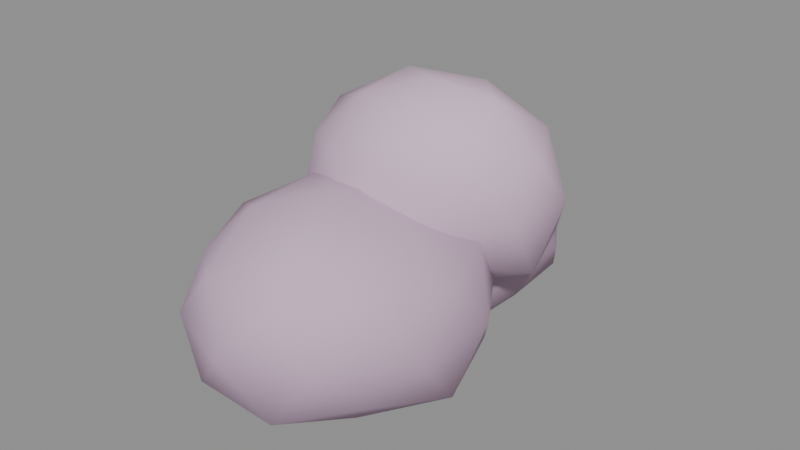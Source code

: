 # Source: shrub_flower.blend  (saved by Blender 5.1.30; exported with 4.5.12 LTS)
import bpy
from mathutils import Matrix  # noqa: F401  (used for matrix-valued properties, if any)

bpy.ops.wm.read_factory_settings(use_empty=True)
scene = bpy.context.scene
scene.name = 'Scene'

# ---- materials (node trees are filled in below, after node groups)
mat_m_shrub_flower = bpy.data.materials.new('M_shrub_flower')

# ---- material node trees
mat_m_shrub_flower.use_nodes = True; mat_m_shrub_flower.node_tree.nodes.clear()
_N = mat_m_shrub_flower.node_tree.nodes; _L = mat_m_shrub_flower.node_tree.links
n0 = _N.new('ShaderNodeBsdfPrincipled'); n0.name = 'Principled BSDF'; n0.location = (-200, 100)
n0.inputs[2].default_value = 0.88
n0.inputs[13].default_value = 0.15
n1 = _N.new('ShaderNodeOutputMaterial'); n1.name = 'Material Output'; n1.location = (200, 100)
n2 = _N.new('ShaderNodeVertexColor'); n2.name = 'Color Attribute'; n2.location = (0, 0)
n2.layer_name = 'Col'
_L.new(n0.outputs[0], n1.inputs[0])
_L.new(n2.outputs[0], n0.inputs[0])
n1.is_active_output = True

# ---- meshes
me_icosphere = bpy.data.meshes.new('Icosphere')
me_icosphere.from_pydata([(0.09584, 0.04805, 0.3005), (0.3702, -0.1436, 0.4825), (-0.02076, -0.2969, 0.4672), (-0.2569, 0.04805, 0.477), (-0.01797, 0.3848, 0.4708), (0.4212, 0.2753, 0.4572), (0.2086, -0.2856, 0.7655), (-0.1845, -0.1478, 0.7581), (-0.2068, 0.2594, 0.7691), (0.2005, 0.3576, 0.7549), (0.4878, 0.04805, 0.7763), (0.09584, 0.04805, 0.9418), (0.0266, -0.1568, 0.3274), (0.2589, -0.06583, 0.3567), (0.2122, -0.2962, 0.4318), (0.4899, 0.04805, 0.423), (0.2835, 0.1791, 0.3171), (-0.1053, 0.04805, 0.3572), (-0.1848, -0.148, 0.4465), (0.02767, 0.2497, 0.3319), (-0.1549, 0.2232, 0.4648), (0.2054, 0.3722, 0.4427), (0.5029, -0.07911, 0.6188), (0.508, 0.1768, 0.6188), (0.09584, -0.3436, 0.6188), (0.332, -0.2644, 0.6188), (-0.2797, -0.06925, 0.6188), (-0.1346, -0.2568, 0.6188), (-0.1477, 0.3704, 0.6188), (-0.2896, 0.1684, 0.6188), (0.3356, 0.3653, 0.6188), (0.09584, 0.4421, 0.6188), (0.3698, -0.1433, 0.787), (-0.008265, -0.26, 0.7862), (-0.264, 0.04805, 0.7976), (-0.011, 0.3641, 0.7906), (0.3848, 0.2498, 0.7962), (0.1626, -0.1495, 0.8998), (0.3294, 0.04805, 0.9226), (-0.07031, -0.068, 0.8859), (-0.08159, 0.172, 0.904), (0.1614, 0.242, 0.8947), (0.1071, -0.3772, 0.09122), (0.4201, -0.6134, 0.2777), (-0.02353, -0.7947, 0.2652), (-0.2714, -0.3772, 0.2806), (-0.02369, 0.04072, 0.265), (0.4448, -0.1225, 0.267), (0.2357, -0.7881, 0.558), (-0.1922, -0.6031, 0.5419), (-0.2047, -0.142, 0.5473), (0.2376, 0.03987, 0.5602), (0.5003, -0.3772, 0.55), (0.1071, -0.3772, 0.7377), (0.02962, -0.6248, 0.1295), (0.3014, -0.5238, 0.1415), (0.2344, -0.7842, 0.2349), (0.5236, -0.3772, 0.2331), (0.3026, -0.2297, 0.1397), (-0.1338, -0.3772, 0.1406), (-0.2265, -0.6289, 0.2349), (0.02798, -0.1244, 0.1236), (-0.2058, -0.1412, 0.2459), (0.2244, -0.002286, 0.2489), (0.5208, -0.5168, 0.4128), (0.5346, -0.233, 0.4128), (0.1071, -0.8455, 0.4128), (0.3684, -0.7507, 0.4128), (-0.3095, -0.5178, 0.4128), (-0.1513, -0.7465, 0.4128), (-0.1612, 0.006207, 0.4128), (-0.293, -0.2423, 0.4128), (0.3797, 0.0123, 0.4128), (0.1071, 0.09484, 0.4128), (0.4148, -0.6094, 0.5769), (-0.01174, -0.757, 0.5787), (-0.2733, -0.3772, 0.5769), (-0.0113, 0.001098, 0.5781), (0.428, -0.1352, 0.5839), (0.1796, -0.609, 0.6778), (0.3381, -0.3772, 0.6737), (-0.08284, -0.5205, 0.678), (-0.08865, -0.2296, 0.6861), (0.1781, -0.1504, 0.6722), (-0.02875, 0.2788, 0.0), (0.2565, 0.03354, 0.1764), (-0.1338, -0.1039, 0.181), (-0.3829, 0.2788, 0.1758), (-0.1399, 0.6835, 0.1738), (0.2671, 0.533, 0.1715), (0.07216, -0.08871, 0.429), (-0.3311, 0.01882, 0.4465), (-0.3272, 0.5353, 0.4447), (0.08529, 0.694, 0.4448), (0.3261, 0.2788, 0.4395), (-0.02875, 0.2788, 0.6072), (-0.09575, 0.0348, 0.04661), (0.1506, 0.1246, 0.0407), (0.07348, -0.0935, 0.1554), (0.2813, 0.2788, 0.165), (0.1297, 0.415, 0.07176), (-0.2372, 0.2788, 0.05666), (-0.2894, 0.05471, 0.1594), (-0.09419, 0.517, 0.05269), (-0.2911, 0.5043, 0.1584), (0.08094, 0.6782, 0.1443), (0.3335, 0.1395, 0.3075), (0.3412, 0.421, 0.3075), (-0.02875, -0.1574, 0.3075), (0.2001, -0.09395, 0.3075), (-0.3963, 0.1375, 0.3075), (-0.2491, -0.0801, 0.3075), (-0.2483, 0.6362, 0.3075), (-0.4345, 0.4347, 0.3075), (0.1976, 0.6473, 0.3075), (-0.02875, 0.7804, 0.3075), (0.2641, 0.02706, 0.4739), (-0.125, -0.07171, 0.4507), (-0.3863, 0.2788, 0.4719), (-0.1202, 0.6117, 0.4435), (0.2236, 0.4957, 0.4509), (0.03782, 0.03636, 0.5668), (0.1911, 0.2788, 0.5721), (-0.1985, 0.1328, 0.56), (-0.1953, 0.4219, 0.5553), (0.03731, 0.5193, 0.5648)], [], [(0, 13, 12), (1, 13, 15), (0, 12, 17), (0, 17, 19), (0, 19, 16), (1, 15, 22), (2, 14, 24), (3, 18, 26), (4, 20, 28), (5, 21, 30), (1, 22, 25), (2, 24, 27), (3, 26, 29), (4, 28, 31), (5, 30, 23), (6, 32, 37), (7, 33, 39), (8, 34, 40), (9, 35, 41), (10, 36, 38), (38, 41, 11), (38, 36, 41), (36, 9, 41), (41, 40, 11), (41, 35, 40), (35, 8, 40), (40, 39, 11), (40, 34, 39), (34, 7, 39), (39, 37, 11), (39, 33, 37), (33, 6, 37), (37, 38, 11), (37, 32, 38), (32, 10, 38), (23, 36, 10), (23, 30, 36), (30, 9, 36), (31, 35, 9), (31, 28, 35), (28, 8, 35), (29, 34, 8), (29, 26, 34), (26, 7, 34), (27, 33, 7), (27, 24, 33), (24, 6, 33), (25, 32, 6), (25, 22, 32), (22, 10, 32), (30, 31, 9), (30, 21, 31), (21, 4, 31), (28, 29, 8), (28, 20, 29), (20, 3, 29), (26, 27, 7), (26, 18, 27), (18, 2, 27), (24, 25, 6), (24, 14, 25), (14, 1, 25), (22, 23, 10), (22, 15, 23), (15, 5, 23), (16, 21, 5), (16, 19, 21), (19, 4, 21), (19, 20, 4), (19, 17, 20), (17, 3, 20), (17, 18, 3), (17, 12, 18), (12, 2, 18), (15, 16, 5), (15, 13, 16), (13, 0, 16), (12, 14, 2), (12, 13, 14), (13, 1, 14), (42, 55, 54), (43, 55, 57), (42, 54, 59), (42, 59, 61), (42, 61, 58), (43, 57, 64), (44, 56, 66), (45, 60, 68), (46, 62, 70), (47, 63, 72), (43, 64, 67), (44, 66, 69), (45, 68, 71), (46, 70, 73), (47, 72, 65), (48, 74, 79), (49, 75, 81), (50, 76, 82), (51, 77, 83), (52, 78, 80), (80, 83, 53), (80, 78, 83), (78, 51, 83), (83, 82, 53), (83, 77, 82), (77, 50, 82), (82, 81, 53), (82, 76, 81), (76, 49, 81), (81, 79, 53), (81, 75, 79), (75, 48, 79), (79, 80, 53), (79, 74, 80), (74, 52, 80), (65, 78, 52), (65, 72, 78), (72, 51, 78), (73, 77, 51), (73, 70, 77), (70, 50, 77), (71, 76, 50), (71, 68, 76), (68, 49, 76), (69, 75, 49), (69, 66, 75), (66, 48, 75), (67, 74, 48), (67, 64, 74), (64, 52, 74), (72, 73, 51), (72, 63, 73), (63, 46, 73), (70, 71, 50), (70, 62, 71), (62, 45, 71), (68, 69, 49), (68, 60, 69), (60, 44, 69), (66, 67, 48), (66, 56, 67), (56, 43, 67), (64, 65, 52), (64, 57, 65), (57, 47, 65), (58, 63, 47), (58, 61, 63), (61, 46, 63), (61, 62, 46), (61, 59, 62), (59, 45, 62), (59, 60, 45), (59, 54, 60), (54, 44, 60), (57, 58, 47), (57, 55, 58), (55, 42, 58), (54, 56, 44), (54, 55, 56), (55, 43, 56), (84, 97, 96), (85, 97, 99), (84, 96, 101), (84, 101, 103), (84, 103, 100), (85, 99, 106), (86, 98, 108), (87, 102, 110), (88, 104, 112), (89, 105, 114), (85, 106, 109), (86, 108, 111), (87, 110, 113), (88, 112, 115), (89, 114, 107), (90, 116, 121), (91, 117, 123), (92, 118, 124), (93, 119, 125), (94, 120, 122), (122, 125, 95), (122, 120, 125), (120, 93, 125), (125, 124, 95), (125, 119, 124), (119, 92, 124), (124, 123, 95), (124, 118, 123), (118, 91, 123), (123, 121, 95), (123, 117, 121), (117, 90, 121), (121, 122, 95), (121, 116, 122), (116, 94, 122), (107, 120, 94), (107, 114, 120), (114, 93, 120), (115, 119, 93), (115, 112, 119), (112, 92, 119), (113, 118, 92), (113, 110, 118), (110, 91, 118), (111, 117, 91), (111, 108, 117), (108, 90, 117), (109, 116, 90), (109, 106, 116), (106, 94, 116), (114, 115, 93), (114, 105, 115), (105, 88, 115), (112, 113, 92), (112, 104, 113), (104, 87, 113), (110, 111, 91), (110, 102, 111), (102, 86, 111), (108, 109, 90), (108, 98, 109), (98, 85, 109), (106, 107, 94), (106, 99, 107), (99, 89, 107), (100, 105, 89), (100, 103, 105), (103, 88, 105), (103, 104, 88), (103, 101, 104), (101, 87, 104), (101, 102, 87), (101, 96, 102), (96, 86, 102), (99, 100, 89), (99, 97, 100), (97, 84, 100), (96, 98, 86), (96, 97, 98), (97, 85, 98)])
me_icosphere.polygons.foreach_set('use_smooth', [True] * 240)
_uv = me_icosphere.uv_layers.new(name='UVMap')
_uv.uv.foreach_set('vector', [0.1818, 0.0, 0.2273, 0.07873, 0.1364, 0.07873, 0.2727, 0.1575, 0.3182, 0.07873, 0.3636, 0.1575, 0.9091, 0.0, 0.9545, 0.07873, 0.8636, 0.07873, 0.7273, 0.0, 0.7727, 0.07873, 0.6818, 0.07873, 0.5455, 0.0, 0.5909, 0.07873, 0.5, 0.07873, 0.2727, 0.1575, 0.3636, 0.1575, 0.3182, 0.2362, 0.09091, 0.1575, 0.1818, 0.1575, 0.1364, 0.2362, 0.8182, 0.1575, 0.9091, 0.1575, 0.8636, 0.2362, 0.6364, 0.1575, 0.7273, 0.1575, 0.6818, 0.2362, 0.4545, 0.1575, 0.5455, 0.1575, 0.5, 0.2362, 0.2727, 0.1575, 0.3182, 0.2362, 0.2273, 0.2362, 0.09091, 0.1575, 0.1364, 0.2362, 0.04546, 0.2362, 0.8182, 0.1575, 0.8636, 0.2362, 0.7727, 0.2362, 0.6364, 0.1575, 0.6818, 0.2362, 0.5909, 0.2362, 0.4545, 0.1575, 0.5, 0.2362, 0.4091, 0.2362, 0.1818, 0.3149, 0.2727, 0.3149, 0.2273, 0.3937, 0.0, 0.3149, 0.09091, 0.3149, 0.04546, 0.3937, 0.7273, 0.3149, 0.8182, 0.3149, 0.7727, 0.3937, 0.5455, 0.3149, 0.6364, 0.3149, 0.5909, 0.3937, 0.3636, 0.3149, 0.4545, 0.3149, 0.4091, 0.3937, 0.4091, 0.3937, 0.5, 0.3937, 0.4545, 0.4724, 0.4091, 0.3937, 0.4545, 0.3149, 0.5, 0.3937, 0.4545, 0.3149, 0.5455, 0.3149, 0.5, 0.3937, 0.5909, 0.3937, 0.6818, 0.3937, 0.6364, 0.4724, 0.5909, 0.3937, 0.6364, 0.3149, 0.6818, 0.3937, 0.6364, 0.3149, 0.7273, 0.3149, 0.6818, 0.3937, 0.7727, 0.3937, 0.8636, 0.3937, 0.8182, 0.4724, 0.7727, 0.3937, 0.8182, 0.3149, 0.8636, 0.3937, 0.8182, 0.3149, 0.9091, 0.3149, 0.8636, 0.3937, 0.04546, 0.3937, 0.1364, 0.3937, 0.09091, 0.4724, 0.04546, 0.3937, 0.09091, 0.3149, 0.1364, 0.3937, 0.09091, 0.3149, 0.1818, 0.3149, 0.1364, 0.3937, 0.2273, 0.3937, 0.3182, 0.3937, 0.2727, 0.4724, 0.2273, 0.3937, 0.2727, 0.3149, 0.3182, 0.3937, 0.2727, 0.3149, 0.3636, 0.3149, 0.3182, 0.3937, 0.4091, 0.2362, 0.4545, 0.3149, 0.3636, 0.3149, 0.4091, 0.2362, 0.5, 0.2362, 0.4545, 0.3149, 0.5, 0.2362, 0.5455, 0.3149, 0.4545, 0.3149, 0.5909, 0.2362, 0.6364, 0.3149, 0.5455, 0.3149, 0.5909, 0.2362, 0.6818, 0.2362, 0.6364, 0.3149, 0.6818, 0.2362, 0.7273, 0.3149, 0.6364, 0.3149, 0.7727, 0.2362, 0.8182, 0.3149, 0.7273, 0.3149, 0.7727, 0.2362, 0.8636, 0.2362, 0.8182, 0.3149, 0.8636, 0.2362, 0.9091, 0.3149, 0.8182, 0.3149, 0.04546, 0.2362, 0.09091, 0.3149, 0.0, 0.3149, 0.04546, 0.2362, 0.1364, 0.2362, 0.09091, 0.3149, 0.1364, 0.2362, 0.1818, 0.3149, 0.09091, 0.3149, 0.2273, 0.2362, 0.2727, 0.3149, 0.1818, 0.3149, 0.2273, 0.2362, 0.3182, 0.2362, 0.2727, 0.3149, 0.3182, 0.2362, 0.3636, 0.3149, 0.2727, 0.3149, 0.5, 0.2362, 0.5909, 0.2362, 0.5455, 0.3149, 0.5, 0.2362, 0.5455, 0.1575, 0.5909, 0.2362, 0.5455, 0.1575, 0.6364, 0.1575, 0.5909, 0.2362, 0.6818, 0.2362, 0.7727, 0.2362, 0.7273, 0.3149, 0.6818, 0.2362, 0.7273, 0.1575, 0.7727, 0.2362, 0.7273, 0.1575, 0.8182, 0.1575, 0.7727, 0.2362, 0.8636, 0.2362, 0.9545, 0.2362, 0.9091, 0.3149, 0.8636, 0.2362, 0.9091, 0.1575, 0.9545, 0.2362, 0.9091, 0.1575, 1.0, 0.1575, 0.9545, 0.2362, 0.1364, 0.2362, 0.2273, 0.2362, 0.1818, 0.3149, 0.1364, 0.2362, 0.1818, 0.1575, 0.2273, 0.2362, 0.1818, 0.1575, 0.2727, 0.1575, 0.2273, 0.2362, 0.3182, 0.2362, 0.4091, 0.2362, 0.3636, 0.3149, 0.3182, 0.2362, 0.3636, 0.1575, 0.4091, 0.2362, 0.3636, 0.1575, 0.4545, 0.1575, 0.4091, 0.2362, 0.5, 0.07873, 0.5455, 0.1575, 0.4545, 0.1575, 0.5, 0.07873, 0.5909, 0.07873, 0.5455, 0.1575, 0.5909, 0.07873, 0.6364, 0.1575, 0.5455, 0.1575, 0.6818, 0.07873, 0.7273, 0.1575, 0.6364, 0.1575, 0.6818, 0.07873, 0.7727, 0.07873, 0.7273, 0.1575, 0.7727, 0.07873, 0.8182, 0.1575, 0.7273, 0.1575, 0.8636, 0.07873, 0.9091, 0.1575, 0.8182, 0.1575, 0.8636, 0.07873, 0.9545, 0.07873, 0.9091, 0.1575, 0.9545, 0.07873, 1.0, 0.1575, 0.9091, 0.1575, 0.3636, 0.1575, 0.4091, 0.07873, 0.4545, 0.1575, 0.3636, 0.1575, 0.3182, 0.07873, 0.4091, 0.07873, 0.3182, 0.07873, 0.3636, 0.0, 0.4091, 0.07873, 0.1364, 0.07873, 0.1818, 0.1575, 0.09091, 0.1575, 0.1364, 0.07873, 0.2273, 0.07873, 0.1818, 0.1575, 0.2273, 0.07873, 0.2727, 0.1575, 0.1818, 0.1575, 0.1818, 0.0, 0.2273, 0.07873, 0.1364, 0.07873, 0.2727, 0.1575, 0.3182, 0.07873, 0.3636, 0.1575, 0.9091, 0.0, 0.9545, 0.07873, 0.8636, 0.07873, 0.7273, 0.0, 0.7727, 0.07873, 0.6818, 0.07873, 0.5455, 0.0, 0.5909, 0.07873, 0.5, 0.07873, 0.2727, 0.1575, 0.3636, 0.1575, 0.3182, 0.2362, 0.09091, 0.1575, 0.1818, 0.1575, 0.1364, 0.2362, 0.8182, 0.1575, 0.9091, 0.1575, 0.8636, 0.2362, 0.6364, 0.1575, 0.7273, 0.1575, 0.6818, 0.2362, 0.4545, 0.1575, 0.5455, 0.1575, 0.5, 0.2362, 0.2727, 0.1575, 0.3182, 0.2362, 0.2273, 0.2362, 0.09091, 0.1575, 0.1364, 0.2362, 0.04546, 0.2362, 0.8182, 0.1575, 0.8636, 0.2362, 0.7727, 0.2362, 0.6364, 0.1575, 0.6818, 0.2362, 0.5909, 0.2362, 0.4545, 0.1575, 0.5, 0.2362, 0.4091, 0.2362, 0.1818, 0.3149, 0.2727, 0.3149, 0.2273, 0.3937, 0.0, 0.3149, 0.09091, 0.3149, 0.04546, 0.3937, 0.7273, 0.3149, 0.8182, 0.3149, 0.7727, 0.3937, 0.5455, 0.3149, 0.6364, 0.3149, 0.5909, 0.3937, 0.3636, 0.3149, 0.4545, 0.3149, 0.4091, 0.3937, 0.4091, 0.3937, 0.5, 0.3937, 0.4545, 0.4724, 0.4091, 0.3937, 0.4545, 0.3149, 0.5, 0.3937, 0.4545, 0.3149, 0.5455, 0.3149, 0.5, 0.3937, 0.5909, 0.3937, 0.6818, 0.3937, 0.6364, 0.4724, 0.5909, 0.3937, 0.6364, 0.3149, 0.6818, 0.3937, 0.6364, 0.3149, 0.7273, 0.3149, 0.6818, 0.3937, 0.7727, 0.3937, 0.8636, 0.3937, 0.8182, 0.4724, 0.7727, 0.3937, 0.8182, 0.3149, 0.8636, 0.3937, 0.8182, 0.3149, 0.9091, 0.3149, 0.8636, 0.3937, 0.04546, 0.3937, 0.1364, 0.3937, 0.09091, 0.4724, 0.04546, 0.3937, 0.09091, 0.3149, 0.1364, 0.3937, 0.09091, 0.3149, 0.1818, 0.3149, 0.1364, 0.3937, 0.2273, 0.3937, 0.3182, 0.3937, 0.2727, 0.4724, 0.2273, 0.3937, 0.2727, 0.3149, 0.3182, 0.3937, 0.2727, 0.3149, 0.3636, 0.3149, 0.3182, 0.3937, 0.4091, 0.2362, 0.4545, 0.3149, 0.3636, 0.3149, 0.4091, 0.2362, 0.5, 0.2362, 0.4545, 0.3149, 0.5, 0.2362, 0.5455, 0.3149, 0.4545, 0.3149, 0.5909, 0.2362, 0.6364, 0.3149, 0.5455, 0.3149, 0.5909, 0.2362, 0.6818, 0.2362, 0.6364, 0.3149, 0.6818, 0.2362, 0.7273, 0.3149, 0.6364, 0.3149, 0.7727, 0.2362, 0.8182, 0.3149, 0.7273, 0.3149, 0.7727, 0.2362, 0.8636, 0.2362, 0.8182, 0.3149, 0.8636, 0.2362, 0.9091, 0.3149, 0.8182, 0.3149, 0.04546, 0.2362, 0.09091, 0.3149, 0.0, 0.3149, 0.04546, 0.2362, 0.1364, 0.2362, 0.09091, 0.3149, 0.1364, 0.2362, 0.1818, 0.3149, 0.09091, 0.3149, 0.2273, 0.2362, 0.2727, 0.3149, 0.1818, 0.3149, 0.2273, 0.2362, 0.3182, 0.2362, 0.2727, 0.3149, 0.3182, 0.2362, 0.3636, 0.3149, 0.2727, 0.3149, 0.5, 0.2362, 0.5909, 0.2362, 0.5455, 0.3149, 0.5, 0.2362, 0.5455, 0.1575, 0.5909, 0.2362, 0.5455, 0.1575, 0.6364, 0.1575, 0.5909, 0.2362, 0.6818, 0.2362, 0.7727, 0.2362, 0.7273, 0.3149, 0.6818, 0.2362, 0.7273, 0.1575, 0.7727, 0.2362, 0.7273, 0.1575, 0.8182, 0.1575, 0.7727, 0.2362, 0.8636, 0.2362, 0.9545, 0.2362, 0.9091, 0.3149, 0.8636, 0.2362, 0.9091, 0.1575, 0.9545, 0.2362, 0.9091, 0.1575, 1.0, 0.1575, 0.9545, 0.2362, 0.1364, 0.2362, 0.2273, 0.2362, 0.1818, 0.3149, 0.1364, 0.2362, 0.1818, 0.1575, 0.2273, 0.2362, 0.1818, 0.1575, 0.2727, 0.1575, 0.2273, 0.2362, 0.3182, 0.2362, 0.4091, 0.2362, 0.3636, 0.3149, 0.3182, 0.2362, 0.3636, 0.1575, 0.4091, 0.2362, 0.3636, 0.1575, 0.4545, 0.1575, 0.4091, 0.2362, 0.5, 0.07873, 0.5455, 0.1575, 0.4545, 0.1575, 0.5, 0.07873, 0.5909, 0.07873, 0.5455, 0.1575, 0.5909, 0.07873, 0.6364, 0.1575, 0.5455, 0.1575, 0.6818, 0.07873, 0.7273, 0.1575, 0.6364, 0.1575, 0.6818, 0.07873, 0.7727, 0.07873, 0.7273, 0.1575, 0.7727, 0.07873, 0.8182, 0.1575, 0.7273, 0.1575, 0.8636, 0.07873, 0.9091, 0.1575, 0.8182, 0.1575, 0.8636, 0.07873, 0.9545, 0.07873, 0.9091, 0.1575, 0.9545, 0.07873, 1.0, 0.1575, 0.9091, 0.1575, 0.3636, 0.1575, 0.4091, 0.07873, 0.4545, 0.1575, 0.3636, 0.1575, 0.3182, 0.07873, 0.4091, 0.07873, 0.3182, 0.07873, 0.3636, 0.0, 0.4091, 0.07873, 0.1364, 0.07873, 0.1818, 0.1575, 0.09091, 0.1575, 0.1364, 0.07873, 0.2273, 0.07873, 0.1818, 0.1575, 0.2273, 0.07873, 0.2727, 0.1575, 0.1818, 0.1575, 0.1818, 0.0, 0.2273, 0.07873, 0.1364, 0.07873, 0.2727, 0.1575, 0.3182, 0.07873, 0.3636, 0.1575, 0.9091, 0.0, 0.9545, 0.07873, 0.8636, 0.07873, 0.7273, 0.0, 0.7727, 0.07873, 0.6818, 0.07873, 0.5455, 0.0, 0.5909, 0.07873, 0.5, 0.07873, 0.2727, 0.1575, 0.3636, 0.1575, 0.3182, 0.2362, 0.09091, 0.1575, 0.1818, 0.1575, 0.1364, 0.2362, 0.8182, 0.1575, 0.9091, 0.1575, 0.8636, 0.2362, 0.6364, 0.1575, 0.7273, 0.1575, 0.6818, 0.2362, 0.4545, 0.1575, 0.5455, 0.1575, 0.5, 0.2362, 0.2727, 0.1575, 0.3182, 0.2362, 0.2273, 0.2362, 0.09091, 0.1575, 0.1364, 0.2362, 0.04546, 0.2362, 0.8182, 0.1575, 0.8636, 0.2362, 0.7727, 0.2362, 0.6364, 0.1575, 0.6818, 0.2362, 0.5909, 0.2362, 0.4545, 0.1575, 0.5, 0.2362, 0.4091, 0.2362, 0.1818, 0.3149, 0.2727, 0.3149, 0.2273, 0.3937, 0.0, 0.3149, 0.09091, 0.3149, 0.04546, 0.3937, 0.7273, 0.3149, 0.8182, 0.3149, 0.7727, 0.3937, 0.5455, 0.3149, 0.6364, 0.3149, 0.5909, 0.3937, 0.3636, 0.3149, 0.4545, 0.3149, 0.4091, 0.3937, 0.4091, 0.3937, 0.5, 0.3937, 0.4545, 0.4724, 0.4091, 0.3937, 0.4545, 0.3149, 0.5, 0.3937, 0.4545, 0.3149, 0.5455, 0.3149, 0.5, 0.3937, 0.5909, 0.3937, 0.6818, 0.3937, 0.6364, 0.4724, 0.5909, 0.3937, 0.6364, 0.3149, 0.6818, 0.3937, 0.6364, 0.3149, 0.7273, 0.3149, 0.6818, 0.3937, 0.7727, 0.3937, 0.8636, 0.3937, 0.8182, 0.4724, 0.7727, 0.3937, 0.8182, 0.3149, 0.8636, 0.3937, 0.8182, 0.3149, 0.9091, 0.3149, 0.8636, 0.3937, 0.04546, 0.3937, 0.1364, 0.3937, 0.09091, 0.4724, 0.04546, 0.3937, 0.09091, 0.3149, 0.1364, 0.3937, 0.09091, 0.3149, 0.1818, 0.3149, 0.1364, 0.3937, 0.2273, 0.3937, 0.3182, 0.3937, 0.2727, 0.4724, 0.2273, 0.3937, 0.2727, 0.3149, 0.3182, 0.3937, 0.2727, 0.3149, 0.3636, 0.3149, 0.3182, 0.3937, 0.4091, 0.2362, 0.4545, 0.3149, 0.3636, 0.3149, 0.4091, 0.2362, 0.5, 0.2362, 0.4545, 0.3149, 0.5, 0.2362, 0.5455, 0.3149, 0.4545, 0.3149, 0.5909, 0.2362, 0.6364, 0.3149, 0.5455, 0.3149, 0.5909, 0.2362, 0.6818, 0.2362, 0.6364, 0.3149, 0.6818, 0.2362, 0.7273, 0.3149, 0.6364, 0.3149, 0.7727, 0.2362, 0.8182, 0.3149, 0.7273, 0.3149, 0.7727, 0.2362, 0.8636, 0.2362, 0.8182, 0.3149, 0.8636, 0.2362, 0.9091, 0.3149, 0.8182, 0.3149, 0.04546, 0.2362, 0.09091, 0.3149, 0.0, 0.3149, 0.04546, 0.2362, 0.1364, 0.2362, 0.09091, 0.3149, 0.1364, 0.2362, 0.1818, 0.3149, 0.09091, 0.3149, 0.2273, 0.2362, 0.2727, 0.3149, 0.1818, 0.3149, 0.2273, 0.2362, 0.3182, 0.2362, 0.2727, 0.3149, 0.3182, 0.2362, 0.3636, 0.3149, 0.2727, 0.3149, 0.5, 0.2362, 0.5909, 0.2362, 0.5455, 0.3149, 0.5, 0.2362, 0.5455, 0.1575, 0.5909, 0.2362, 0.5455, 0.1575, 0.6364, 0.1575, 0.5909, 0.2362, 0.6818, 0.2362, 0.7727, 0.2362, 0.7273, 0.3149, 0.6818, 0.2362, 0.7273, 0.1575, 0.7727, 0.2362, 0.7273, 0.1575, 0.8182, 0.1575, 0.7727, 0.2362, 0.8636, 0.2362, 0.9545, 0.2362, 0.9091, 0.3149, 0.8636, 0.2362, 0.9091, 0.1575, 0.9545, 0.2362, 0.9091, 0.1575, 1.0, 0.1575, 0.9545, 0.2362, 0.1364, 0.2362, 0.2273, 0.2362, 0.1818, 0.3149, 0.1364, 0.2362, 0.1818, 0.1575, 0.2273, 0.2362, 0.1818, 0.1575, 0.2727, 0.1575, 0.2273, 0.2362, 0.3182, 0.2362, 0.4091, 0.2362, 0.3636, 0.3149, 0.3182, 0.2362, 0.3636, 0.1575, 0.4091, 0.2362, 0.3636, 0.1575, 0.4545, 0.1575, 0.4091, 0.2362, 0.5, 0.07873, 0.5455, 0.1575, 0.4545, 0.1575, 0.5, 0.07873, 0.5909, 0.07873, 0.5455, 0.1575, 0.5909, 0.07873, 0.6364, 0.1575, 0.5455, 0.1575, 0.6818, 0.07873, 0.7273, 0.1575, 0.6364, 0.1575, 0.6818, 0.07873, 0.7727, 0.07873, 0.7273, 0.1575, 0.7727, 0.07873, 0.8182, 0.1575, 0.7273, 0.1575, 0.8636, 0.07873, 0.9091, 0.1575, 0.8182, 0.1575, 0.8636, 0.07873, 0.9545, 0.07873, 0.9091, 0.1575, 0.9545, 0.07873, 1.0, 0.1575, 0.9091, 0.1575, 0.3636, 0.1575, 0.4091, 0.07873, 0.4545, 0.1575, 0.3636, 0.1575, 0.3182, 0.07873, 0.4091, 0.07873, 0.3182, 0.07873, 0.3636, 0.0, 0.4091, 0.07873, 0.1364, 0.07873, 0.1818, 0.1575, 0.09091, 0.1575, 0.1364, 0.07873, 0.2273, 0.07873, 0.1818, 0.1575, 0.2273, 0.07873, 0.2727, 0.1575, 0.1818, 0.1575])
_ca = me_icosphere.color_attributes.new('Col', 'FLOAT_COLOR', 'POINT')
_ca.data.foreach_set('color', [0.4396, 0.3074, 0.4172, 1.0, 0.5343, 0.3792, 0.5105, 1.0, 0.5307, 0.3762, 0.5102, 1.0, 0.5506, 0.3906, 0.5266, 1.0, 0.5328, 0.3778, 0.5076, 1.0, 0.536, 0.3796, 0.5103, 1.0, 0.6574, 0.4772, 0.6343, 1.0, 0.6528, 0.4736, 0.625, 1.0, 0.6722, 0.4881, 0.6418, 1.0, 0.6699, 0.4859, 0.6421, 1.0, 0.6977, 0.5069, 0.6726, 1.0, 0.7723, 0.5684, 0.7426, 1.0, 0.4598, 0.3222, 0.4392, 1.0, 0.4639, 0.3259, 0.4406, 1.0, 0.5251, 0.3711, 0.5034, 1.0, 0.5217, 0.3685, 0.4963, 1.0, 0.4546, 0.3183, 0.4301, 1.0, 0.4765, 0.3348, 0.4545, 1.0, 0.5154, 0.3647, 0.4941, 1.0, 0.4659, 0.3266, 0.4427, 1.0, 0.5441, 0.3856, 0.5191, 1.0, 0.5107, 0.3613, 0.4856, 1.0, 0.6047, 0.4338, 0.5806, 1.0, 0.6267, 0.4496, 0.6013, 1.0, 0.5995, 0.4301, 0.578, 1.0, 0.5974, 0.4286, 0.575, 1.0, 0.6017, 0.4317, 0.5757, 1.0, 0.5838, 0.4188, 0.5608, 1.0, 0.6047, 0.4338, 0.5768, 1.0, 0.6172, 0.4428, 0.5896, 1.0, 0.609, 0.4369, 0.5825, 1.0, 0.5915, 0.4244, 0.5643, 1.0, 0.6752, 0.4909, 0.6512, 1.0, 0.6594, 0.4794, 0.6344, 1.0, 0.6778, 0.4933, 0.6473, 1.0, 0.6817, 0.4958, 0.6517, 1.0, 0.7151, 0.5204, 0.6885, 1.0, 0.7255, 0.5322, 0.6991, 1.0, 0.7679, 0.5643, 0.741, 1.0, 0.724, 0.5305, 0.6937, 1.0, 0.7535, 0.553, 0.721, 1.0, 0.7487, 0.549, 0.7197, 1.0, 0.3837, 0.2637, 0.3661, 1.0, 0.4812, 0.3358, 0.4615, 1.0, 0.4854, 0.3384, 0.4683, 1.0, 0.4609, 0.3218, 0.4442, 1.0, 0.4303, 0.3, 0.4092, 1.0, 0.4474, 0.312, 0.4229, 1.0, 0.6227, 0.4446, 0.605, 1.0, 0.5692, 0.4059, 0.5508, 1.0, 0.5607, 0.4, 0.5374, 1.0, 0.5645, 0.4032, 0.5396, 1.0, 0.5859, 0.418, 0.5641, 1.0, 0.6514, 0.4718, 0.629, 1.0, 0.4173, 0.2877, 0.4001, 1.0, 0.4083, 0.2817, 0.3892, 1.0, 0.4759, 0.3309, 0.4577, 1.0, 0.4381, 0.3046, 0.4161, 1.0, 0.3851, 0.2657, 0.3642, 1.0, 0.4064, 0.2804, 0.3902, 1.0, 0.4615, 0.3209, 0.4445, 1.0, 0.3761, 0.2592, 0.3579, 1.0, 0.4276, 0.2977, 0.4102, 1.0, 0.4191, 0.2918, 0.3963, 1.0, 0.5369, 0.3788, 0.516, 1.0, 0.5246, 0.3702, 0.5006, 1.0, 0.564, 0.398, 0.5472, 1.0, 0.5659, 0.3993, 0.5472, 1.0, 0.518, 0.3655, 0.4995, 1.0, 0.5367, 0.3787, 0.5198, 1.0, 0.5062, 0.3572, 0.4837, 1.0, 0.5056, 0.3568, 0.4861, 1.0, 0.5011, 0.3536, 0.4762, 1.0, 0.4877, 0.3441, 0.4639, 1.0, 0.6204, 0.4437, 0.6007, 1.0, 0.6139, 0.4391, 0.5969, 1.0, 0.5749, 0.4111, 0.5531, 1.0, 0.5753, 0.4114, 0.55, 1.0, 0.5835, 0.4175, 0.5597, 1.0, 0.6653, 0.4796, 0.6452, 1.0, 0.6296, 0.4537, 0.6081, 1.0, 0.6299, 0.4541, 0.6092, 1.0, 0.6123, 0.4416, 0.588, 1.0, 0.6107, 0.44, 0.5869, 1.0, 0.3503, 0.2389, 0.3323, 1.0, 0.3974, 0.275, 0.3745, 1.0, 0.3971, 0.2749, 0.3797, 1.0, 0.4289, 0.2968, 0.4106, 1.0, 0.4409, 0.3051, 0.4212, 1.0, 0.4295, 0.2972, 0.406, 1.0, 0.4963, 0.3507, 0.4738, 1.0, 0.5398, 0.382, 0.517, 1.0, 0.5528, 0.3911, 0.527, 1.0, 0.5295, 0.3746, 0.5038, 1.0, 0.5158, 0.3648, 0.4903, 1.0, 0.6022, 0.4317, 0.5747, 1.0, 0.3466, 0.2373, 0.3299, 1.0, 0.3589, 0.2456, 0.3383, 1.0, 0.3877, 0.2679, 0.3683, 1.0, 0.4122, 0.285, 0.3882, 1.0, 0.3941, 0.2704, 0.3728, 1.0, 0.3686, 0.2526, 0.352, 1.0, 0.3968, 0.2743, 0.3802, 1.0, 0.3898, 0.267, 0.3717, 1.0, 0.4317, 0.2984, 0.4126, 1.0, 0.4175, 0.2882, 0.3974, 1.0, 0.4547, 0.3181, 0.4298, 1.0, 0.4702, 0.3289, 0.4449, 1.0, 0.4522, 0.3163, 0.4321, 1.0, 0.4436, 0.3103, 0.4213, 1.0, 0.4872, 0.3409, 0.4669, 1.0, 0.458, 0.3204, 0.4392, 1.0, 0.4992, 0.3493, 0.4764, 1.0, 0.4998, 0.3497, 0.4772, 1.0, 0.4758, 0.3329, 0.4516, 1.0, 0.4859, 0.3399, 0.4633, 1.0, 0.5179, 0.3673, 0.4935, 1.0, 0.516, 0.3653, 0.4936, 1.0, 0.5665, 0.4017, 0.5414, 1.0, 0.5387, 0.3811, 0.5135, 1.0, 0.52, 0.3681, 0.4944, 1.0, 0.57, 0.4073, 0.5447, 1.0, 0.5764, 0.412, 0.5502, 1.0, 0.5903, 0.4216, 0.5638, 1.0, 0.581, 0.4147, 0.554, 1.0, 0.5664, 0.4046, 0.5397, 1.0])
me_icosphere.materials.append(mat_m_shrub_flower)
me_icosphere.update()

# ---- objects
ob_shrub_flower = bpy.data.objects.new('shrub_flower', me_icosphere)

# ---- transforms, parenting, visibility, modifiers, constraints
ob_shrub_flower.location = (0.0, 0.0, 0.0)

# ---- collection membership
scene.collection.objects.link(ob_shrub_flower)

# ---- scene / render settings (as saved in the file)
scene.frame_start = 1; scene.frame_end = 250; scene.frame_set(1)
scene.render.engine = 'BLENDER_EEVEE_NEXT'
scene.render.bake_bias = 0.0
scene.render.bake_samples = 0
scene.cycles.sampling_pattern = 'TABULATED_SOBOL'
scene.eevee.use_volume_custom_range = False
bpy.context.view_layer.update()

# ---- added for rendering (the .blend has no active camera and no usable light): camera, sun + grey world if the file has none
cam_auto = bpy.data.cameras.new('AutoCamera')
cam_auto.lens = 50.0
cam_auto.sensor_width = 36.0
cam_auto.clip_end = 1000.0
ob_auto_camera = bpy.data.objects.new('AutoCamera', cam_auto)
scene.collection.objects.link(ob_auto_camera)
ob_auto_camera.location = (2.00618, -2.37987, 2.03579)
ob_auto_camera.rotation_euler = (1.09748, -7.21219e-08, 0.694738)
scene.camera = ob_auto_camera
light_auto_sun = bpy.data.lights.new('AutoSun', 'SUN')
light_auto_sun.energy = 3.0
light_auto_sun.angle = 0.0523599
ob_auto_sun = bpy.data.objects.new('AutoSun', light_auto_sun)
scene.collection.objects.link(ob_auto_sun)
ob_auto_sun.rotation_euler = (0.872665, 0.174533, 0.523599)
if scene.world is None:
    world_auto = bpy.data.worlds.new('AutoWorld')
    world_auto.color = (0.3, 0.3, 0.3)
    scene.world = world_auto
bpy.context.view_layer.update()
